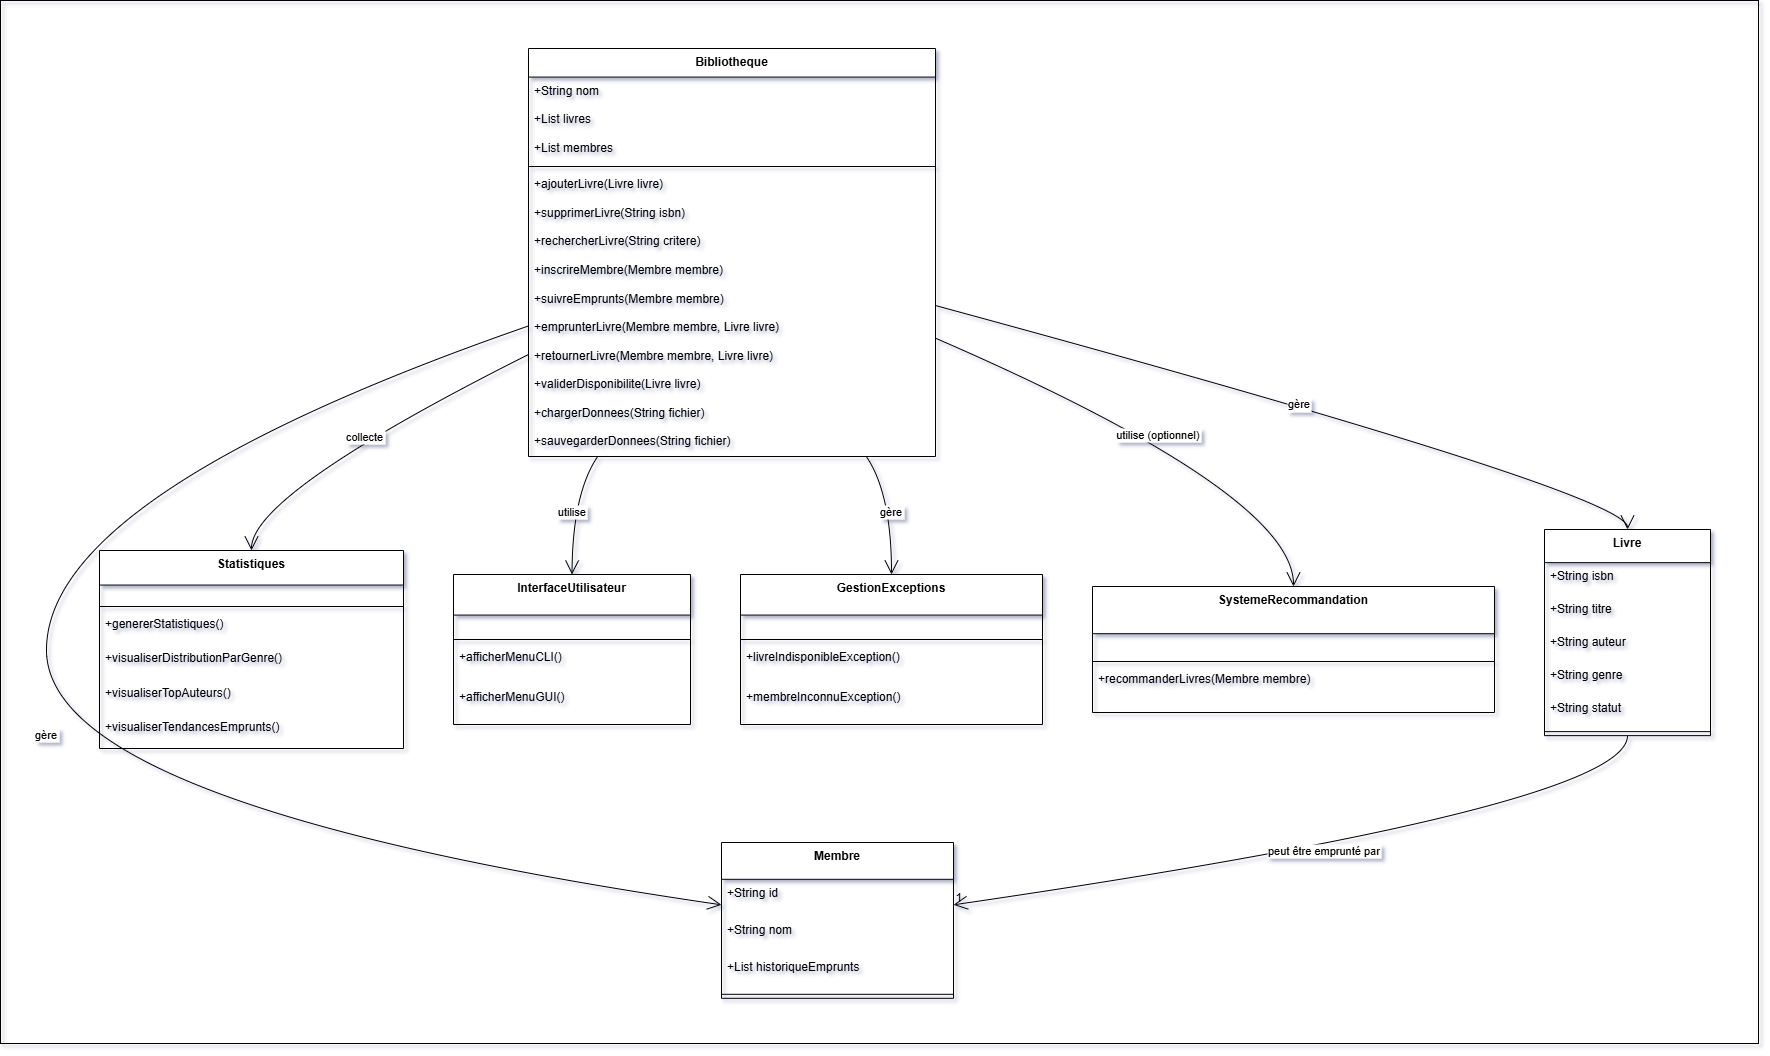

The diagram above was exported from draw.io. Its source (the exported page's mxGraphModel, read from the mxfile embedded in the PNG):
<mxGraphModel dx="5791" dy="6061" grid="0" gridSize="10" guides="1" tooltips="1" connect="1" arrows="1" fold="1" page="1" pageScale="1" pageWidth="3300" pageHeight="4681" background="#ffffff" math="0" shadow="1">
  <root>
    <mxCell id="0" />
    <mxCell id="1" parent="0" />
    <mxCell id="2" value="Bibliotheque" style="swimlane;fontStyle=1;align=center;verticalAlign=top;childLayout=stackLayout;horizontal=1;startSize=28.571428571428573;horizontalStack=0;resizeParent=1;resizeParentMax=0;resizeLast=0;collapsible=0;marginBottom=0;" parent="1" vertex="1">
      <mxGeometry x="508" y="8" width="407" height="408" as="geometry" />
    </mxCell>
    <mxCell id="3" value="+String nom" style="text;strokeColor=none;fillColor=none;align=left;verticalAlign=top;spacingLeft=4;spacingRight=4;overflow=hidden;rotatable=0;points=[[0,0.5],[1,0.5]];portConstraint=eastwest;" parent="2" vertex="1">
      <mxGeometry y="29" width="407" height="29" as="geometry" />
    </mxCell>
    <mxCell id="4" value="+List livres" style="text;strokeColor=none;fillColor=none;align=left;verticalAlign=top;spacingLeft=4;spacingRight=4;overflow=hidden;rotatable=0;points=[[0,0.5],[1,0.5]];portConstraint=eastwest;" parent="2" vertex="1">
      <mxGeometry y="57" width="407" height="29" as="geometry" />
    </mxCell>
    <mxCell id="5" value="+List membres" style="text;strokeColor=none;fillColor=none;align=left;verticalAlign=top;spacingLeft=4;spacingRight=4;overflow=hidden;rotatable=0;points=[[0,0.5],[1,0.5]];portConstraint=eastwest;" parent="2" vertex="1">
      <mxGeometry y="86" width="407" height="29" as="geometry" />
    </mxCell>
    <mxCell id="6" style="line;strokeWidth=1;fillColor=none;align=left;verticalAlign=middle;spacingTop=-1;spacingLeft=3;spacingRight=3;rotatable=0;labelPosition=right;points=[];portConstraint=eastwest;strokeColor=inherit;" parent="2" vertex="1">
      <mxGeometry y="114" width="407" height="8" as="geometry" />
    </mxCell>
    <mxCell id="7" value="+ajouterLivre(Livre livre)" style="text;strokeColor=none;fillColor=none;align=left;verticalAlign=top;spacingLeft=4;spacingRight=4;overflow=hidden;rotatable=0;points=[[0,0.5],[1,0.5]];portConstraint=eastwest;" parent="2" vertex="1">
      <mxGeometry y="122" width="407" height="29" as="geometry" />
    </mxCell>
    <mxCell id="8" value="+supprimerLivre(String isbn)" style="text;strokeColor=none;fillColor=none;align=left;verticalAlign=top;spacingLeft=4;spacingRight=4;overflow=hidden;rotatable=0;points=[[0,0.5],[1,0.5]];portConstraint=eastwest;" parent="2" vertex="1">
      <mxGeometry y="151" width="407" height="29" as="geometry" />
    </mxCell>
    <mxCell id="9" value="+rechercherLivre(String critere)" style="text;strokeColor=none;fillColor=none;align=left;verticalAlign=top;spacingLeft=4;spacingRight=4;overflow=hidden;rotatable=0;points=[[0,0.5],[1,0.5]];portConstraint=eastwest;" parent="2" vertex="1">
      <mxGeometry y="179" width="407" height="29" as="geometry" />
    </mxCell>
    <mxCell id="10" value="+inscrireMembre(Membre membre)" style="text;strokeColor=none;fillColor=none;align=left;verticalAlign=top;spacingLeft=4;spacingRight=4;overflow=hidden;rotatable=0;points=[[0,0.5],[1,0.5]];portConstraint=eastwest;" parent="2" vertex="1">
      <mxGeometry y="208" width="407" height="29" as="geometry" />
    </mxCell>
    <mxCell id="11" value="+suivreEmprunts(Membre membre)" style="text;strokeColor=none;fillColor=none;align=left;verticalAlign=top;spacingLeft=4;spacingRight=4;overflow=hidden;rotatable=0;points=[[0,0.5],[1,0.5]];portConstraint=eastwest;" parent="2" vertex="1">
      <mxGeometry y="237" width="407" height="29" as="geometry" />
    </mxCell>
    <mxCell id="12" value="+emprunterLivre(Membre membre, Livre livre)" style="text;strokeColor=none;fillColor=none;align=left;verticalAlign=top;spacingLeft=4;spacingRight=4;overflow=hidden;rotatable=0;points=[[0,0.5],[1,0.5]];portConstraint=eastwest;" parent="2" vertex="1">
      <mxGeometry y="265" width="407" height="29" as="geometry" />
    </mxCell>
    <mxCell id="13" value="+retournerLivre(Membre membre, Livre livre)" style="text;strokeColor=none;fillColor=none;align=left;verticalAlign=top;spacingLeft=4;spacingRight=4;overflow=hidden;rotatable=0;points=[[0,0.5],[1,0.5]];portConstraint=eastwest;" parent="2" vertex="1">
      <mxGeometry y="294" width="407" height="29" as="geometry" />
    </mxCell>
    <mxCell id="14" value="+validerDisponibilite(Livre livre)" style="text;strokeColor=none;fillColor=none;align=left;verticalAlign=top;spacingLeft=4;spacingRight=4;overflow=hidden;rotatable=0;points=[[0,0.5],[1,0.5]];portConstraint=eastwest;" parent="2" vertex="1">
      <mxGeometry y="322" width="407" height="29" as="geometry" />
    </mxCell>
    <mxCell id="15" value="+chargerDonnees(String fichier)" style="text;strokeColor=none;fillColor=none;align=left;verticalAlign=top;spacingLeft=4;spacingRight=4;overflow=hidden;rotatable=0;points=[[0,0.5],[1,0.5]];portConstraint=eastwest;" parent="2" vertex="1">
      <mxGeometry y="351" width="407" height="29" as="geometry" />
    </mxCell>
    <mxCell id="16" value="+sauvegarderDonnees(String fichier)" style="text;strokeColor=none;fillColor=none;align=left;verticalAlign=top;spacingLeft=4;spacingRight=4;overflow=hidden;rotatable=0;points=[[0,0.5],[1,0.5]];portConstraint=eastwest;" parent="2" vertex="1">
      <mxGeometry y="379" width="407" height="29" as="geometry" />
    </mxCell>
    <mxCell id="17" value="Livre" style="swimlane;fontStyle=1;align=center;verticalAlign=top;childLayout=stackLayout;horizontal=1;startSize=33.142857142857146;horizontalStack=0;resizeParent=1;resizeParentMax=0;resizeLast=0;collapsible=0;marginBottom=0;" parent="1" vertex="1">
      <mxGeometry x="1524" y="489" width="166" height="206.14285714285714" as="geometry" />
    </mxCell>
    <mxCell id="18" value="+String isbn" style="text;strokeColor=none;fillColor=none;align=left;verticalAlign=top;spacingLeft=4;spacingRight=4;overflow=hidden;rotatable=0;points=[[0,0.5],[1,0.5]];portConstraint=eastwest;" parent="17" vertex="1">
      <mxGeometry y="33.142857142857146" width="166" height="33" as="geometry" />
    </mxCell>
    <mxCell id="19" value="+String titre" style="text;strokeColor=none;fillColor=none;align=left;verticalAlign=top;spacingLeft=4;spacingRight=4;overflow=hidden;rotatable=0;points=[[0,0.5],[1,0.5]];portConstraint=eastwest;" parent="17" vertex="1">
      <mxGeometry y="66.14285714285714" width="166" height="33" as="geometry" />
    </mxCell>
    <mxCell id="20" value="+String auteur" style="text;strokeColor=none;fillColor=none;align=left;verticalAlign=top;spacingLeft=4;spacingRight=4;overflow=hidden;rotatable=0;points=[[0,0.5],[1,0.5]];portConstraint=eastwest;" parent="17" vertex="1">
      <mxGeometry y="99.14285714285714" width="166" height="33" as="geometry" />
    </mxCell>
    <mxCell id="21" value="+String genre" style="text;strokeColor=none;fillColor=none;align=left;verticalAlign=top;spacingLeft=4;spacingRight=4;overflow=hidden;rotatable=0;points=[[0,0.5],[1,0.5]];portConstraint=eastwest;" parent="17" vertex="1">
      <mxGeometry y="132.14285714285714" width="166" height="33" as="geometry" />
    </mxCell>
    <mxCell id="22" value="+String statut" style="text;strokeColor=none;fillColor=none;align=left;verticalAlign=top;spacingLeft=4;spacingRight=4;overflow=hidden;rotatable=0;points=[[0,0.5],[1,0.5]];portConstraint=eastwest;" parent="17" vertex="1">
      <mxGeometry y="165.14285714285714" width="166" height="33" as="geometry" />
    </mxCell>
    <mxCell id="23" style="line;strokeWidth=1;fillColor=none;align=left;verticalAlign=middle;spacingTop=-1;spacingLeft=3;spacingRight=3;rotatable=0;labelPosition=right;points=[];portConstraint=eastwest;strokeColor=inherit;" parent="17" vertex="1">
      <mxGeometry y="198.14285714285714" width="166" height="8" as="geometry" />
    </mxCell>
    <mxCell id="25" value="Membre" style="swimlane;fontStyle=1;align=center;verticalAlign=top;childLayout=stackLayout;horizontal=1;startSize=36.8;horizontalStack=0;resizeParent=1;resizeParentMax=0;resizeLast=0;collapsible=0;marginBottom=0;" parent="1" vertex="1">
      <mxGeometry x="701" y="802" width="232" height="155.8" as="geometry" />
    </mxCell>
    <mxCell id="26" value="+String id" style="text;strokeColor=none;fillColor=none;align=left;verticalAlign=top;spacingLeft=4;spacingRight=4;overflow=hidden;rotatable=0;points=[[0,0.5],[1,0.5]];portConstraint=eastwest;" parent="25" vertex="1">
      <mxGeometry y="36.8" width="232" height="37" as="geometry" />
    </mxCell>
    <mxCell id="27" value="+String nom" style="text;strokeColor=none;fillColor=none;align=left;verticalAlign=top;spacingLeft=4;spacingRight=4;overflow=hidden;rotatable=0;points=[[0,0.5],[1,0.5]];portConstraint=eastwest;" parent="25" vertex="1">
      <mxGeometry y="73.8" width="232" height="37" as="geometry" />
    </mxCell>
    <mxCell id="28" value="+List historiqueEmprunts" style="text;strokeColor=none;fillColor=none;align=left;verticalAlign=top;spacingLeft=4;spacingRight=4;overflow=hidden;rotatable=0;points=[[0,0.5],[1,0.5]];portConstraint=eastwest;" parent="25" vertex="1">
      <mxGeometry y="110.8" width="232" height="37" as="geometry" />
    </mxCell>
    <mxCell id="29" style="line;strokeWidth=1;fillColor=none;align=left;verticalAlign=middle;spacingTop=-1;spacingLeft=3;spacingRight=3;rotatable=0;labelPosition=right;points=[];portConstraint=eastwest;strokeColor=inherit;" parent="25" vertex="1">
      <mxGeometry y="147.8" width="232" height="8" as="geometry" />
    </mxCell>
    <mxCell id="31" value="Statistiques" style="swimlane;fontStyle=1;align=center;verticalAlign=top;childLayout=stackLayout;horizontal=1;startSize=34.54545454545455;horizontalStack=0;resizeParent=1;resizeParentMax=0;resizeLast=0;collapsible=0;marginBottom=0;" parent="1" vertex="1">
      <mxGeometry x="79" y="510" width="304" height="198" as="geometry" />
    </mxCell>
    <mxCell id="32" style="line;strokeWidth=1;fillColor=none;align=left;verticalAlign=middle;spacingTop=-1;spacingLeft=3;spacingRight=3;rotatable=0;labelPosition=right;points=[];portConstraint=eastwest;strokeColor=inherit;" parent="31" vertex="1">
      <mxGeometry y="52" width="304" height="8" as="geometry" />
    </mxCell>
    <mxCell id="33" value="+genererStatistiques()" style="text;strokeColor=none;fillColor=none;align=left;verticalAlign=top;spacingLeft=4;spacingRight=4;overflow=hidden;rotatable=0;points=[[0,0.5],[1,0.5]];portConstraint=eastwest;" parent="31" vertex="1">
      <mxGeometry y="60" width="304" height="35" as="geometry" />
    </mxCell>
    <mxCell id="34" value="+visualiserDistributionParGenre()" style="text;strokeColor=none;fillColor=none;align=left;verticalAlign=top;spacingLeft=4;spacingRight=4;overflow=hidden;rotatable=0;points=[[0,0.5],[1,0.5]];portConstraint=eastwest;" parent="31" vertex="1">
      <mxGeometry y="94" width="304" height="35" as="geometry" />
    </mxCell>
    <mxCell id="35" value="+visualiserTopAuteurs()" style="text;strokeColor=none;fillColor=none;align=left;verticalAlign=top;spacingLeft=4;spacingRight=4;overflow=hidden;rotatable=0;points=[[0,0.5],[1,0.5]];portConstraint=eastwest;" parent="31" vertex="1">
      <mxGeometry y="129" width="304" height="35" as="geometry" />
    </mxCell>
    <mxCell id="36" value="+visualiserTendancesEmprunts()" style="text;strokeColor=none;fillColor=none;align=left;verticalAlign=top;spacingLeft=4;spacingRight=4;overflow=hidden;rotatable=0;points=[[0,0.5],[1,0.5]];portConstraint=eastwest;" parent="31" vertex="1">
      <mxGeometry y="163" width="304" height="35" as="geometry" />
    </mxCell>
    <mxCell id="37" value="InterfaceUtilisateur" style="swimlane;fontStyle=1;align=center;verticalAlign=top;childLayout=stackLayout;horizontal=1;startSize=40.57142857142857;horizontalStack=0;resizeParent=1;resizeParentMax=0;resizeLast=0;collapsible=0;marginBottom=0;" parent="1" vertex="1">
      <mxGeometry x="433" y="534" width="237" height="150" as="geometry" />
    </mxCell>
    <mxCell id="38" style="line;strokeWidth=1;fillColor=none;align=left;verticalAlign=middle;spacingTop=-1;spacingLeft=3;spacingRight=3;rotatable=0;labelPosition=right;points=[];portConstraint=eastwest;strokeColor=inherit;" parent="37" vertex="1">
      <mxGeometry y="61" width="237" height="8" as="geometry" />
    </mxCell>
    <mxCell id="39" value="+afficherMenuCLI()" style="text;strokeColor=none;fillColor=none;align=left;verticalAlign=top;spacingLeft=4;spacingRight=4;overflow=hidden;rotatable=0;points=[[0,0.5],[1,0.5]];portConstraint=eastwest;" parent="37" vertex="1">
      <mxGeometry y="69" width="237" height="41" as="geometry" />
    </mxCell>
    <mxCell id="40" value="+afficherMenuGUI()" style="text;strokeColor=none;fillColor=none;align=left;verticalAlign=top;spacingLeft=4;spacingRight=4;overflow=hidden;rotatable=0;points=[[0,0.5],[1,0.5]];portConstraint=eastwest;" parent="37" vertex="1">
      <mxGeometry y="109" width="237" height="41" as="geometry" />
    </mxCell>
    <mxCell id="41" value="GestionExceptions" style="swimlane;fontStyle=1;align=center;verticalAlign=top;childLayout=stackLayout;horizontal=1;startSize=40.57142857142857;horizontalStack=0;resizeParent=1;resizeParentMax=0;resizeLast=0;collapsible=0;marginBottom=0;" parent="1" vertex="1">
      <mxGeometry x="720" y="534" width="302" height="150" as="geometry" />
    </mxCell>
    <mxCell id="42" style="line;strokeWidth=1;fillColor=none;align=left;verticalAlign=middle;spacingTop=-1;spacingLeft=3;spacingRight=3;rotatable=0;labelPosition=right;points=[];portConstraint=eastwest;strokeColor=inherit;" parent="41" vertex="1">
      <mxGeometry y="61" width="302" height="8" as="geometry" />
    </mxCell>
    <mxCell id="43" value="+livreIndisponibleException()" style="text;strokeColor=none;fillColor=none;align=left;verticalAlign=top;spacingLeft=4;spacingRight=4;overflow=hidden;rotatable=0;points=[[0,0.5],[1,0.5]];portConstraint=eastwest;" parent="41" vertex="1">
      <mxGeometry y="69" width="302" height="41" as="geometry" />
    </mxCell>
    <mxCell id="44" value="+membreInconnuException()" style="text;strokeColor=none;fillColor=none;align=left;verticalAlign=top;spacingLeft=4;spacingRight=4;overflow=hidden;rotatable=0;points=[[0,0.5],[1,0.5]];portConstraint=eastwest;" parent="41" vertex="1">
      <mxGeometry y="109" width="302" height="41" as="geometry" />
    </mxCell>
    <mxCell id="45" value="SystemeRecommandation" style="swimlane;fontStyle=1;align=center;verticalAlign=top;childLayout=stackLayout;horizontal=1;startSize=47.2;horizontalStack=0;resizeParent=1;resizeParentMax=0;resizeLast=0;collapsible=0;marginBottom=0;" parent="1" vertex="1">
      <mxGeometry x="1072" y="546" width="402" height="126" as="geometry" />
    </mxCell>
    <mxCell id="46" style="line;strokeWidth=1;fillColor=none;align=left;verticalAlign=middle;spacingTop=-1;spacingLeft=3;spacingRight=3;rotatable=0;labelPosition=right;points=[];portConstraint=eastwest;strokeColor=inherit;" parent="45" vertex="1">
      <mxGeometry y="71" width="402" height="8" as="geometry" />
    </mxCell>
    <mxCell id="47" value="+recommanderLivres(Membre membre)" style="text;strokeColor=none;fillColor=none;align=left;verticalAlign=top;spacingLeft=4;spacingRight=4;overflow=hidden;rotatable=0;points=[[0,0.5],[1,0.5]];portConstraint=eastwest;" parent="45" vertex="1">
      <mxGeometry y="79" width="402" height="47" as="geometry" />
    </mxCell>
    <mxCell id="48" value="gère" style="curved=1;startArrow=none;endArrow=open;endSize=12;exitX=1;exitY=0.63;entryX=0.5;entryY=0;" parent="1" source="2" target="17" edge="1">
      <mxGeometry relative="1" as="geometry">
        <Array as="points">
          <mxPoint x="1607" y="453" />
        </Array>
      </mxGeometry>
    </mxCell>
    <mxCell id="49" value="gère" style="curved=1;startArrow=none;endArrow=open;endSize=12;exitX=0;exitY=0.68;entryX=0;entryY=0.4;" parent="1" source="2" target="25" edge="1">
      <mxGeometry relative="1" as="geometry">
        <Array as="points">
          <mxPoint x="26" y="453" />
          <mxPoint x="26" y="766" />
        </Array>
      </mxGeometry>
    </mxCell>
    <mxCell id="50" value="collecte" style="curved=1;startArrow=none;endArrow=open;endSize=12;exitX=0;exitY=0.75;entryX=0.5;entryY=0;" parent="1" source="2" target="31" edge="1">
      <mxGeometry relative="1" as="geometry">
        <Array as="points">
          <mxPoint x="231" y="453" />
        </Array>
      </mxGeometry>
    </mxCell>
    <mxCell id="51" value="utilise" style="curved=1;startArrow=none;endArrow=open;endSize=12;exitX=0.17;exitY=1;entryX=0.5;entryY=0;" parent="1" source="2" target="37" edge="1">
      <mxGeometry relative="1" as="geometry">
        <Array as="points">
          <mxPoint x="552" y="453" />
        </Array>
      </mxGeometry>
    </mxCell>
    <mxCell id="52" value="gère" style="curved=1;startArrow=none;endArrow=open;endSize=12;exitX=0.83;exitY=1;entryX=0.5;entryY=0;" parent="1" source="2" target="41" edge="1">
      <mxGeometry relative="1" as="geometry">
        <Array as="points">
          <mxPoint x="871" y="453" />
        </Array>
      </mxGeometry>
    </mxCell>
    <mxCell id="53" value="utilise (optionnel)" style="curved=1;startArrow=none;endArrow=open;endSize=12;exitX=1;exitY=0.71;entryX=0.5;entryY=0;" parent="1" source="2" target="45" edge="1">
      <mxGeometry relative="1" as="geometry">
        <Array as="points">
          <mxPoint x="1273" y="453" />
        </Array>
      </mxGeometry>
    </mxCell>
    <mxCell id="54" value="peut être emprunté par" style="curved=1;startArrow=none;endArrow=open;endSize=12;exitX=0.5;exitY=1;entryX=1;entryY=0.4;" parent="1" source="17" target="25" edge="1">
      <mxGeometry relative="1" as="geometry">
        <Array as="points">
          <mxPoint x="1607" y="766" />
        </Array>
      </mxGeometry>
    </mxCell>
    <mxCell id="55" value="1" style="edgeLabel;resizable=0;labelBackgroundColor=none;fontSize=12;align=left;verticalAlign=bottom;" parent="54" vertex="1">
      <mxGeometry x="1" relative="1" as="geometry" />
    </mxCell>
    <mxCell id="K_QCzZUZBCpGoRJpInuL-55" value="" style="rounded=0;whiteSpace=wrap;html=1;fillColor=none;" vertex="1" parent="1">
      <mxGeometry x="-20" y="-40" width="1758" height="1043" as="geometry" />
    </mxCell>
  </root>
</mxGraphModel>